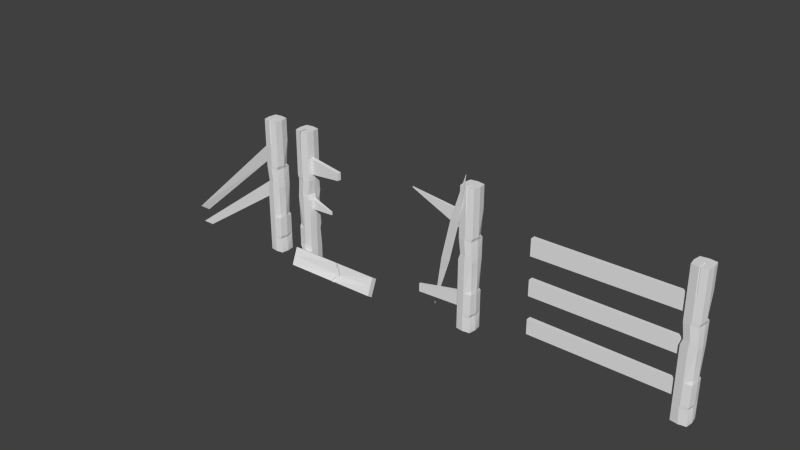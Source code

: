 # Source: fence.blend  (saved by Blender 2.76.0; exported with 4.5.12 LTS)
import bpy
from mathutils import Matrix  # noqa: F401  (used for matrix-valued properties, if any)

bpy.ops.wm.read_factory_settings(use_empty=True)
scene = bpy.context.scene
scene.name = 'Scene'

# ---- collections
col_collection_1 = bpy.data.collections.new('Collection 1'); scene.collection.children.link(col_collection_1)

# ---- materials (node trees are filled in below, after node groups)
mat_oldefence = bpy.data.materials.new('oldefence')
mat_oldefence.alpha_threshold = 0.0
mat_oldefence.use_transparent_shadow = False
mat_oldefence.roughness = 0.5

# ---- material node trees

# ---- world
world_world = bpy.data.worlds.new('World'); scene.world = world_world
world_world.color = (0.05088, 0.05088, 0.05088)
world_world.use_sun_shadow = False
world_world.sun_shadow_jitter_overblur = 0.0
world_world.cycles.sampling_method = 'MANUAL'
world_world.cycles.sample_map_resolution = 256

# ---- meshes
me_gatemain = bpy.data.meshes.new('GateMain')
me_gatemain.from_pydata([(5.481, -0.839, -1.203), (5.481, -0.839, 1.16), (5.481, 0.803, -1.203), (5.481, 0.803, 1.16), (7.123, -0.839, -1.203), (7.123, -0.839, 1.16), (7.123, 0.803, -1.203), (7.123, 0.803, 1.16), (5.481, -0.839, -0.9495), (5.481, -0.839, -0.5558), (5.481, -0.839, -0.02147), (5.481, -0.839, 0.3723), (5.481, -0.839, 0.766), (5.481, 0.803, 0.766), (5.481, 0.803, 0.3723), (5.534, 0.6929, -0.0264), (5.449, 0.608, -0.5755), (5.481, 0.803, -0.9495), (7.123, 0.803, 0.766), (6.983, 0.6595, 0.3606), (7.123, 0.803, -0.02147), (7.123, 0.803, -0.5558), (7.123, 0.803, -0.9495), (7.123, -0.839, 0.766), (7.123, -0.839, 0.3723), (7.123, -0.839, -0.02147), (7.123, -0.839, -0.5558), (6.969, -0.839, -0.9495), (5.481, -0.839, 0.3271), (5.459, 0.6832, 0.3148), (7.123, 0.803, 0.3271), (6.969, -0.839, 0.3148), (5.481, 0.803, 0.1001), (7.123, 0.803, 0.1001), (7.069, -0.839, 0.09584), (5.712, -0.839, 0.07548), (5.481, -0.839, -0.9003), (5.481, 0.803, -0.9003), (7.123, 0.803, -0.9003), (7.123, -0.839, -0.9003), (5.481, 0.803, -1.162), (7.123, 0.803, -1.162), (7.123, -0.839, -1.162), (5.481, -0.839, -1.162), (6.302, 0.9296, 1.16), (6.302, 0.9296, -1.203), (6.302, -0.9657, 1.16), (6.302, -0.9657, -1.203), (6.302, -0.9657, 0.766), (6.302, -0.9657, 0.3723), (6.302, -0.9657, -0.02147), (6.302, -0.9657, -0.5558), (6.225, -0.9657, -0.9495), (6.302, 0.9296, 0.766), (6.302, 0.9296, 0.3723), (6.302, 0.9296, -0.02147), (6.302, 0.9296, -0.5558), (6.302, 0.9296, -0.9495), (6.302, 0.9296, 0.3271), (6.225, -0.9657, 0.321), (6.302, 0.9296, 0.1001), (6.391, -0.9657, 0.08566), (6.302, 0.9296, -0.9003), (6.302, -0.9657, -0.9003), (6.302, -0.9657, -1.162), (6.302, 0.9296, -1.162), (5.363, -0.01804, 1.16), (5.363, -0.01804, -1.203), (7.242, -0.01804, 1.16), (7.242, -0.01804, -1.203), (7.242, -0.01804, 0.766), (7.242, -0.01804, 0.3723), (7.242, -0.01804, -0.02147), (7.242, -0.01804, -0.5558), (7.154, -0.01804, -0.9495), (5.363, -0.01804, 0.7092), (5.363, -0.01804, 0.429), (5.363, -0.01804, 0.05033), (5.363, -0.01804, -0.603), (5.363, -0.01804, -0.9495), (5.363, -0.01804, 0.3271), (7.154, -0.01804, 0.321), (5.495, -0.01804, 0.08781), (7.211, -0.01804, 0.09799), (5.363, -0.01804, -0.8531), (7.242, -0.01804, -0.9003), (7.242, -0.01804, -1.162), (5.363, -0.01804, -1.162), (6.302, -0.01804, 1.16), (6.302, -0.01804, -1.203), (6.427, 0.9103, 1.16), (6.427, -0.9464, -1.203), (6.427, -0.9464, 0.766), (6.427, -0.9464, 0.3723), (6.427, -0.9464, -0.02147), (6.427, -0.9464, -0.5558), (6.338, -0.9464, -0.9495), (6.338, -0.9464, 0.32), (6.494, -0.9464, 0.08721), (6.427, -0.9464, -0.9003), (6.427, -0.9464, -1.162), (6.427, 0.9103, -1.203), (6.427, -0.9464, 1.16), (6.427, 0.9103, 0.766), (6.406, 0.8885, 0.3705), (6.427, 0.9103, -0.02147), (6.427, 0.9103, -0.5558), (6.427, 0.9103, -0.9495), (6.427, 0.9103, 0.3271), (6.427, 0.9103, 0.1001), (6.427, 0.9103, -0.9003), (6.427, 0.9103, -1.162), (6.445, -0.01804, 1.16), (6.445, -0.01804, -1.203), (6.627, -0.7091, 1.089), (6.517, -0.7261, 1.089), (6.517, -0.7261, 0.743), (6.517, 0.1061, 1.089), (6.643, 0.1061, 1.089), (6.627, -0.7091, 0.743), (5.481, -0.839, -0.5065), (5.481, 0.803, -0.5065), (7.071, 0.5928, -0.5139), (7.082, -0.7089, -0.4942), (6.302, 0.9296, -0.5065), (6.302, -0.9657, -0.5065), (5.363, -0.01804, -0.2151), (7.242, -0.01804, -0.5065), (6.427, -0.9464, -0.5065), (6.427, 0.9103, -0.5065), (5.416, -0.3875, -1.203), (7.188, -0.3875, 1.16), (5.416, -0.3875, 0.7092), (5.416, -0.3875, 0.429), (5.416, -0.3875, 0.05033), (5.416, -0.3875, -0.603), (5.416, -0.3875, -0.9495), (5.416, -0.3875, 0.3271), (5.593, -0.3875, 0.08226), (5.416, -0.3875, -0.8531), (5.416, -0.3875, -1.162), (6.302, -0.4445, 1.16), (6.302, -0.4445, -1.203), (5.416, -0.3875, 1.16), (7.188, -0.3875, -1.203), (7.188, -0.3875, 0.766), (7.188, -0.3875, 0.3723), (7.188, -0.3875, -0.02147), (7.188, -0.3875, -0.5558), (7.07, -0.3875, -0.9495), (7.07, -0.3875, 0.3182), (7.147, -0.3875, 0.09702), (7.188, -0.3875, -0.9003), (7.188, -0.3875, -1.162), (6.437, -0.4358, -1.203), (6.437, -0.4358, 1.16), (6.517, -0.2684, 1.089), (6.636, -0.2607, 1.089), (5.416, -0.3875, -0.2151), (7.17, -0.3289, -0.501), (-10.25, -0.02326, 0.6985), (-10.25, -0.02326, 0.4201), (-10.25, -0.5513, 0.6985), (-10.25, -0.5513, 0.4201), (-10.25, 0.0247, 0.04392), (-10.25, 0.0247, -0.2198), (-10.25, -0.5034, 0.04392), (-10.25, -0.5034, -0.2198), (-10.25, 0.08405, -0.6052), (-10.25, 0.08405, -0.8536), (-10.25, -0.444, -0.6052), (-10.25, -0.444, -0.8536)], [], [(87, 40, 2, 67), (111, 41, 6, 101), (153, 42, 4, 144), (64, 43, 0, 47), (113, 101, 6, 69), (88, 44, 3, 66), (46, 1, 12, 48), (48, 12, 11, 49), (61, 35, 10, 50), (125, 120, 9, 51), (63, 36, 8, 52), (131, 5, 23, 145), (145, 23, 24, 146), (151, 34, 25, 147), (159, 123, 26, 148), (152, 39, 27, 149), (90, 7, 18, 103), (103, 18, 19, 104), (109, 33, 20, 105), (129, 122, 21, 106), (110, 38, 22, 107), (66, 3, 13, 75), (75, 13, 14, 76), (82, 32, 15, 77), (126, 121, 16, 78), (84, 37, 17, 79), (76, 14, 29, 80), (104, 19, 30, 108), (146, 24, 31, 150), (49, 11, 28, 59), (80, 29, 32, 82), (108, 30, 33, 109), (150, 31, 34, 151), (59, 28, 35, 61), (78, 16, 37, 84), (106, 21, 38, 110), (148, 26, 39, 152), (51, 9, 36, 63), (52, 8, 43, 64), (149, 27, 42, 153), (107, 22, 41, 111), (79, 17, 40, 87), (17, 57, 65, 40), (96, 52, 64, 100), (95, 51, 63, 99), (16, 56, 62, 37), (97, 59, 61, 98), (29, 58, 60, 32), (93, 49, 59, 97), (14, 54, 58, 29), (37, 62, 57, 17), (121, 124, 56, 16), (32, 60, 55, 15), (13, 53, 54, 14), (3, 44, 53, 13), (99, 63, 52, 96), (128, 125, 51, 95), (98, 61, 50, 94), (92, 48, 49, 93), (141, 46, 115, 156), (112, 90, 44, 88), (67, 2, 45, 89), (100, 64, 47, 91), (40, 65, 45, 2), (130, 67, 89, 142), (155, 112, 118, 157), (136, 79, 87, 140), (22, 74, 86, 41), (21, 73, 85, 38), (135, 78, 168, 170), (30, 81, 83, 33), (137, 80, 82, 138), (19, 71, 81, 30), (133, 76, 80, 137), (139, 84, 79, 136), (158, 126, 78, 135), (138, 82, 77, 134), (132, 75, 160, 162), (143, 66, 75, 132), (38, 85, 74, 22), (122, 127, 73, 21), (33, 83, 72, 20), (18, 70, 71, 19), (7, 68, 70, 18), (141, 88, 66, 143), (154, 113, 69, 144), (41, 86, 69, 6), (140, 87, 67, 130), (142, 89, 113, 154), (131, 68, 112, 155), (42, 100, 91, 4), (68, 7, 90, 112), (5, 102, 92, 23), (23, 92, 93, 24), (34, 98, 94, 25), (123, 128, 95, 26), (39, 99, 96, 27), (24, 93, 97, 31), (31, 97, 98, 34), (26, 95, 99, 39), (27, 96, 100, 42), (57, 107, 111, 65), (56, 106, 110, 62), (58, 108, 109, 60), (54, 104, 108, 58), (62, 110, 107, 57), (124, 129, 106, 56), (60, 109, 105, 55), (53, 103, 104, 54), (44, 90, 103, 53), (89, 45, 101, 113), (65, 111, 101, 45), (114, 115, 116, 119), (157, 118, 117, 156), (112, 88, 117, 118), (92, 102, 114, 119), (46, 48, 116, 115), (48, 92, 119, 116), (55, 105, 129, 124), (25, 94, 128, 123), (20, 72, 127, 122), (77, 126, 165, 164), (94, 50, 125, 128), (15, 55, 124, 121), (77, 15, 121, 126), (105, 20, 122, 129), (147, 25, 123, 159), (50, 10, 120, 125), (72, 147, 159, 127), (10, 134, 158, 120), (114, 157, 156, 115), (5, 131, 155, 102), (47, 142, 154, 91), (43, 140, 130, 0), (91, 154, 144, 4), (46, 141, 143, 1), (1, 143, 132, 12), (12, 132, 133, 11), (35, 138, 134, 10), (120, 158, 135, 9), (36, 139, 136, 8), (11, 133, 137, 28), (28, 137, 138, 35), (9, 135, 139, 36), (8, 136, 140, 43), (102, 155, 157, 114), (0, 130, 142, 47), (88, 141, 156, 117), (74, 149, 153, 86), (73, 148, 152, 85), (81, 150, 151, 83), (71, 146, 150, 81), (85, 152, 149, 74), (127, 159, 148, 73), (83, 151, 147, 72), (70, 145, 146, 71), (68, 131, 145, 70), (86, 153, 144, 69), (162, 160, 161, 163), (76, 133, 163, 161), (75, 76, 161, 160), (133, 132, 162, 163), (166, 164, 165, 167), (126, 158, 167, 165), (134, 77, 164, 166), (158, 134, 166, 167), (170, 168, 169, 171), (139, 135, 170, 171), (78, 84, 169, 168), (84, 139, 171, 169)])
me_gatemain.materials.append(mat_oldefence)
me_gatemain.use_remesh_preserve_volume = False
me_gatemain.use_remesh_preserve_attributes = False
me_gatemain.use_mirror_vertex_groups = False
me_gatemain.update()
me_gateend = bpy.data.meshes.new('GateEnd')
me_gateend.from_pydata([(5.481, -0.839, -1.203), (5.481, -0.839, 1.16), (5.481, 0.803, -1.203), (5.481, 0.803, 1.16), (7.123, -0.839, -1.203), (7.123, -0.839, 1.16), (7.123, 0.803, -1.203), (7.123, 0.803, 1.16), (5.481, -0.839, -0.9495), (5.481, -0.839, -0.5558), (5.481, -0.839, -0.02147), (5.481, -0.839, 0.3723), (5.481, -0.839, 0.766), (5.481, 0.803, 0.766), (5.481, 0.803, 0.3723), (5.534, 0.6929, -0.0264), (5.449, 0.608, -0.5755), (5.481, 0.803, -0.9495), (7.123, 0.803, 0.766), (6.983, 0.6595, 0.3606), (7.123, 0.803, -0.02147), (7.123, 0.803, -0.5558), (7.123, 0.803, -0.9495), (7.123, -0.839, 0.766), (7.123, -0.839, 0.3723), (7.123, -0.839, -0.02147), (7.123, -0.839, -0.5558), (6.969, -0.839, -0.9495), (5.481, -0.839, 0.3271), (5.459, 0.6832, 0.3148), (7.123, 0.803, 0.3271), (6.969, -0.839, 0.3148), (5.481, 0.803, 0.1001), (7.123, 0.803, 0.1001), (7.069, -0.839, 0.09584), (5.712, -0.839, 0.07548), (5.481, -0.839, -0.9003), (5.481, 0.803, -0.9003), (7.123, 0.803, -0.9003), (7.123, -0.839, -0.9003), (5.481, 0.803, -1.162), (7.123, 0.803, -1.162), (7.123, -0.839, -1.162), (5.481, -0.839, -1.162), (6.302, 0.9296, 1.16), (6.302, 0.9296, -1.203), (6.302, -0.9657, 1.16), (6.302, -0.9657, -1.203), (6.302, -0.9657, 0.766), (6.302, -0.9657, 0.3723), (6.302, -0.9657, -0.02147), (6.302, -0.9657, -0.5558), (6.225, -0.9657, -0.9495), (6.302, 0.9296, 0.766), (6.302, 0.9296, 0.3723), (6.302, 0.9296, -0.02147), (6.302, 0.9296, -0.5558), (6.302, 0.9296, -0.9495), (6.302, 0.9296, 0.3271), (6.225, -0.9657, 0.321), (6.302, 0.9296, 0.1001), (6.391, -0.9657, 0.08566), (6.302, 0.9296, -0.9003), (6.302, -0.9657, -0.9003), (6.302, -0.9657, -1.162), (6.302, 0.9296, -1.162), (5.363, -0.01804, 1.16), (5.363, -0.01804, -1.203), (7.242, -0.01804, 1.16), (7.242, -0.01804, -1.203), (7.242, -0.01804, 0.766), (7.242, -0.01804, 0.3723), (7.242, -0.01804, -0.02147), (7.242, -0.01804, -0.5558), (7.154, -0.01804, -0.9495), (5.363, -0.01804, 0.7092), (5.363, -0.01804, 0.429), (5.363, -0.01804, 0.05033), (5.363, -0.01804, -0.603), (5.363, -0.01804, -0.9495), (5.363, -0.01804, 0.3271), (7.154, -0.01804, 0.321), (5.495, -0.01804, 0.08781), (7.211, -0.01804, 0.09799), (5.363, -0.01804, -0.8531), (7.242, -0.01804, -0.9003), (7.242, -0.01804, -1.162), (5.363, -0.01804, -1.162), (6.302, -0.01804, 1.16), (6.302, -0.01804, -1.203), (6.427, 0.9103, 1.16), (6.427, -0.9464, -1.203), (6.427, -0.9464, 0.766), (6.427, -0.9464, 0.3723), (6.427, -0.9464, -0.02147), (6.427, -0.9464, -0.5558), (6.338, -0.9464, -0.9495), (6.338, -0.9464, 0.32), (6.494, -0.9464, 0.08721), (6.427, -0.9464, -0.9003), (6.427, -0.9464, -1.162), (6.427, 0.9103, -1.203), (6.427, -0.9464, 1.16), (6.427, 0.9103, 0.766), (6.406, 0.8885, 0.3705), (6.427, 0.9103, -0.02147), (6.427, 0.9103, -0.5558), (6.427, 0.9103, -0.9495), (6.427, 0.9103, 0.3271), (6.427, 0.9103, 0.1001), (6.427, 0.9103, -0.9003), (6.427, 0.9103, -1.162), (6.445, -0.01804, 1.16), (6.445, -0.01804, -1.203), (6.627, -0.7091, 1.089), (6.517, -0.7261, 1.089), (6.517, -0.7261, 0.743), (6.517, 0.1061, 1.089), (6.643, 0.1061, 1.089), (6.627, -0.7091, 0.743), (5.481, -0.839, -0.5065), (5.481, 0.803, -0.5065), (7.071, 0.5928, -0.5139), (7.082, -0.7089, -0.4942), (6.302, 0.9296, -0.5065), (6.302, -0.9657, -0.5065), (5.363, -0.01804, -0.2151), (7.242, -0.01804, -0.5065), (6.427, -0.9464, -0.5065), (6.427, 0.9103, -0.5065), (5.416, -0.3875, -1.203), (7.188, -0.3875, 1.16), (5.416, -0.3875, 0.7092), (5.416, -0.3875, 0.429), (5.416, -0.3875, 0.05033), (5.416, -0.3875, -0.603), (5.416, -0.3875, -0.9495), (5.416, -0.3875, 0.3271), (5.593, -0.3875, 0.08226), (5.416, -0.3875, -0.8531), (5.416, -0.3875, -1.162), (6.302, -0.4445, 1.16), (6.302, -0.4445, -1.203), (5.416, -0.3875, 1.16), (7.188, -0.3875, -1.203), (7.188, -0.3875, 0.766), (7.188, -0.3875, 0.3723), (7.188, -0.3875, -0.02147), (7.188, -0.3875, -0.5558), (7.07, -0.3875, -0.9495), (7.07, -0.3875, 0.3182), (7.147, -0.3875, 0.09702), (7.188, -0.3875, -0.9003), (7.188, -0.3875, -1.162), (6.437, -0.4358, -1.203), (6.437, -0.4358, 1.16), (6.517, -0.2684, 1.089), (6.636, -0.2607, 1.089), (5.416, -0.3875, -0.2151), (7.17, -0.3289, -0.501), (-9.946, 2.457, -1.276), (-8.481, 2.457, -1.276), (-9.946, 1.929, -1.276), (-8.481, 1.929, -1.276), (-6.501, 0.0247, -1.276), (-5.113, 0.0247, -1.276), (-6.501, -0.5034, -1.276), (-5.113, -0.5034, -1.276)], [], [(87, 40, 2, 67), (111, 41, 6, 101), (153, 42, 4, 144), (64, 43, 0, 47), (113, 101, 6, 69), (88, 44, 3, 66), (46, 1, 12, 48), (48, 12, 11, 49), (61, 35, 10, 50), (125, 120, 9, 51), (63, 36, 8, 52), (131, 5, 23, 145), (145, 23, 24, 146), (151, 34, 25, 147), (159, 123, 26, 148), (152, 39, 27, 149), (90, 7, 18, 103), (103, 18, 19, 104), (109, 33, 20, 105), (129, 122, 21, 106), (110, 38, 22, 107), (66, 3, 13, 75), (75, 13, 14, 76), (82, 32, 15, 77), (126, 121, 16, 78), (84, 37, 17, 79), (76, 14, 29, 80), (104, 19, 30, 108), (146, 24, 31, 150), (49, 11, 28, 59), (80, 29, 32, 82), (108, 30, 33, 109), (150, 31, 34, 151), (59, 28, 35, 61), (78, 16, 37, 84), (106, 21, 38, 110), (148, 26, 39, 152), (51, 9, 36, 63), (52, 8, 43, 64), (149, 27, 42, 153), (107, 22, 41, 111), (79, 17, 40, 87), (17, 57, 65, 40), (96, 52, 64, 100), (95, 51, 63, 99), (16, 56, 62, 37), (97, 59, 61, 98), (29, 58, 60, 32), (93, 49, 59, 97), (14, 54, 58, 29), (37, 62, 57, 17), (121, 124, 56, 16), (32, 60, 55, 15), (13, 53, 54, 14), (3, 44, 53, 13), (99, 63, 52, 96), (128, 125, 51, 95), (98, 61, 50, 94), (92, 48, 49, 93), (141, 46, 115, 156), (112, 90, 44, 88), (67, 2, 45, 89), (100, 64, 47, 91), (40, 65, 45, 2), (130, 67, 89, 142), (155, 112, 118, 157), (136, 79, 87, 140), (22, 74, 86, 41), (21, 73, 85, 38), (30, 81, 83, 33), (137, 80, 82, 138), (19, 71, 81, 30), (133, 76, 80, 137), (139, 84, 79, 136), (158, 126, 78, 135), (138, 82, 77, 134), (132, 75, 160, 162), (143, 66, 75, 132), (38, 85, 74, 22), (122, 127, 73, 21), (33, 83, 72, 20), (18, 70, 71, 19), (7, 68, 70, 18), (141, 88, 66, 143), (154, 113, 69, 144), (41, 86, 69, 6), (140, 87, 67, 130), (142, 89, 113, 154), (131, 68, 112, 155), (42, 100, 91, 4), (68, 7, 90, 112), (5, 102, 92, 23), (23, 92, 93, 24), (34, 98, 94, 25), (123, 128, 95, 26), (39, 99, 96, 27), (24, 93, 97, 31), (31, 97, 98, 34), (26, 95, 99, 39), (27, 96, 100, 42), (57, 107, 111, 65), (56, 106, 110, 62), (58, 108, 109, 60), (54, 104, 108, 58), (62, 110, 107, 57), (124, 129, 106, 56), (60, 109, 105, 55), (53, 103, 104, 54), (44, 90, 103, 53), (89, 45, 101, 113), (65, 111, 101, 45), (114, 115, 116, 119), (157, 118, 117, 156), (112, 88, 117, 118), (92, 102, 114, 119), (46, 48, 116, 115), (48, 92, 119, 116), (55, 105, 129, 124), (25, 94, 128, 123), (20, 72, 127, 122), (77, 126, 165, 164), (94, 50, 125, 128), (15, 55, 124, 121), (77, 15, 121, 126), (105, 20, 122, 129), (147, 25, 123, 159), (50, 10, 120, 125), (72, 147, 159, 127), (10, 134, 158, 120), (114, 157, 156, 115), (5, 131, 155, 102), (47, 142, 154, 91), (43, 140, 130, 0), (91, 154, 144, 4), (46, 141, 143, 1), (1, 143, 132, 12), (12, 132, 133, 11), (35, 138, 134, 10), (120, 158, 135, 9), (36, 139, 136, 8), (11, 133, 137, 28), (28, 137, 138, 35), (9, 135, 139, 36), (8, 136, 140, 43), (102, 155, 157, 114), (0, 130, 142, 47), (88, 141, 156, 117), (74, 149, 153, 86), (73, 148, 152, 85), (81, 150, 151, 83), (71, 146, 150, 81), (85, 152, 149, 74), (127, 159, 148, 73), (83, 151, 147, 72), (70, 145, 146, 71), (68, 131, 145, 70), (86, 153, 144, 69), (162, 160, 161, 163), (76, 133, 163, 161), (75, 76, 161, 160), (133, 132, 162, 163), (166, 164, 165, 167), (126, 158, 167, 165), (134, 77, 164, 166), (158, 134, 166, 167), (84, 139, 135, 78)])
me_gateend.materials.append(mat_oldefence)
me_gateend.use_remesh_preserve_volume = False
me_gateend.use_remesh_preserve_attributes = False
me_gateend.use_mirror_vertex_groups = False
me_gateend.update()
me_brokengate = bpy.data.meshes.new('BrokenGate')
me_brokengate.from_pydata([(10.04, -0.839, -1.203), (10.04, -0.839, 1.16), (10.04, 0.803, -1.203), (10.04, 0.803, 1.16), (11.68, -0.839, -1.203), (11.68, -0.839, 1.16), (11.68, 0.803, -1.203), (11.68, 0.803, 1.16), (10.04, -0.839, -0.9495), (10.04, -0.839, -0.5558), (10.04, -0.839, -0.02147), (10.04, -0.839, 0.3723), (10.04, -0.839, 0.766), (10.04, 0.803, 0.766), (10.04, 0.803, 0.3723), (10.09, 0.6929, -0.0264), (10.0, 0.608, -0.5755), (10.04, 0.803, -0.9495), (11.68, 0.803, 0.766), (11.54, 0.6595, 0.3606), (11.68, 0.803, -0.02147), (11.68, 0.803, -0.5558), (11.68, 0.803, -0.9495), (11.68, -0.839, 0.766), (11.68, -0.839, 0.3723), (11.68, -0.839, -0.02147), (11.68, -0.839, -0.5558), (11.52, -0.839, -0.9495), (10.04, -0.839, 0.3271), (10.01, 0.6832, 0.3148), (11.68, 0.803, 0.3271), (11.52, -0.839, 0.3148), (10.04, 0.803, 0.1001), (11.68, 0.803, 0.1001), (11.62, -0.839, 0.09584), (10.27, -0.839, 0.07548), (10.04, -0.839, -0.9003), (10.04, 0.803, -0.9003), (11.68, 0.803, -0.9003), (11.68, -0.839, -0.9003), (10.04, 0.803, -1.162), (11.68, 0.803, -1.162), (11.68, -0.839, -1.162), (10.04, -0.839, -1.162), (10.86, 0.9296, 1.16), (10.86, 0.9296, -1.203), (10.86, -0.9657, 1.16), (10.86, -0.9657, -1.203), (10.86, -0.9657, 0.766), (10.86, -0.9657, 0.3723), (10.86, -0.9657, -0.02147), (10.86, -0.9657, -0.5558), (10.78, -0.9657, -0.9495), (10.86, 0.9296, 0.766), (10.86, 0.9296, 0.3723), (10.86, 0.9296, -0.02147), (10.86, 0.9296, -0.5558), (10.86, 0.9296, -0.9495), (10.86, 0.9296, 0.3271), (10.78, -0.9657, 0.321), (10.86, 0.9296, 0.1001), (10.95, -0.9657, 0.08566), (10.86, 0.9296, -0.9003), (10.86, -0.9657, -0.9003), (10.86, -0.9657, -1.162), (10.86, 0.9296, -1.162), (9.917, -0.01804, 1.16), (9.917, -0.01804, -1.203), (11.8, -0.01804, 1.16), (11.8, -0.01804, -1.203), (11.8, -0.01804, 0.766), (11.8, -0.01804, 0.3723), (11.8, -0.01804, -0.02147), (11.8, -0.01804, -0.5558), (11.71, -0.01804, -0.9495), (9.917, -0.01804, 0.7092), (9.917, -0.01804, 0.429), (9.917, -0.01804, 0.05033), (9.917, -0.01804, -0.603), (9.917, -0.01804, -0.9495), (9.917, -0.01804, 0.3271), (11.71, -0.01804, 0.321), (10.05, -0.01804, 0.08781), (11.77, -0.01804, 0.09799), (9.917, -0.01804, -0.8531), (11.8, -0.01804, -0.9003), (11.8, -0.01804, -1.162), (9.917, -0.01804, -1.162), (10.86, -0.01804, 1.16), (10.86, -0.01804, -1.203), (10.98, 0.9103, 1.16), (10.98, -0.9464, -1.203), (10.98, -0.9464, 0.766), (10.98, -0.9464, 0.3723), (10.98, -0.9464, -0.02147), (10.98, -0.9464, -0.5558), (10.89, -0.9464, -0.9495), (10.89, -0.9464, 0.32), (11.05, -0.9464, 0.08721), (10.98, -0.9464, -0.9003), (10.98, -0.9464, -1.162), (10.98, 0.9103, -1.203), (10.98, -0.9464, 1.16), (10.98, 0.9103, 0.766), (10.96, 0.8885, 0.3705), (10.98, 0.9103, -0.02147), (10.98, 0.9103, -0.5558), (10.98, 0.9103, -0.9495), (10.98, 0.9103, 0.3271), (10.98, 0.9103, 0.1001), (10.98, 0.9103, -0.9003), (10.98, 0.9103, -1.162), (11.0, -0.01804, 1.16), (11.0, -0.01804, -1.203), (11.18, -0.7091, 1.089), (11.07, -0.7261, 1.089), (11.07, -0.7261, 0.743), (11.07, 0.1061, 1.089), (11.2, 0.1061, 1.089), (11.18, -0.7091, 0.743), (10.04, -0.839, -0.5065), (10.04, 0.803, -0.5065), (11.63, 0.5928, -0.5139), (11.64, -0.7089, -0.4942), (10.86, 0.9296, -0.5065), (10.86, -0.9657, -0.5065), (9.917, -0.01804, -0.2151), (11.8, -0.01804, -0.5065), (10.98, -0.9464, -0.5065), (10.98, 0.9103, -0.5065), (9.97, -0.3875, -1.203), (11.74, -0.3875, 1.16), (9.97, -0.3875, 0.7092), (9.97, -0.3875, 0.429), (9.97, -0.3875, 0.05033), (9.97, -0.3875, -0.603), (9.97, -0.3875, -0.9495), (9.97, -0.3875, 0.3271), (10.15, -0.3875, 0.08226), (9.97, -0.3875, -0.8531), (9.97, -0.3875, -1.162), (10.86, -0.4445, 1.16), (10.86, -0.4445, -1.203), (9.97, -0.3875, 1.16), (11.74, -0.3875, -1.203), (11.74, -0.3875, 0.766), (11.74, -0.3875, 0.3723), (11.74, -0.3875, -0.02147), (11.74, -0.3875, -0.5558), (11.62, -0.3875, -0.9495), (11.62, -0.3875, 0.3182), (11.7, -0.3875, 0.09702), (11.74, -0.3875, -0.9003), (11.74, -0.3875, -1.162), (10.99, -0.4358, -1.203), (10.99, -0.4358, 1.16), (11.07, -0.2684, 1.089), (11.19, -0.2607, 1.089), (9.97, -0.3875, -0.2151), (11.72, -0.3289, -0.501), (-10.04, -0.839, -1.203), (-10.04, -0.839, 1.16), (-10.04, 0.803, -1.203), (-10.04, 0.803, 1.16), (-11.68, -0.839, -1.203), (-11.68, -0.839, 1.16), (-11.68, 0.803, -1.203), (-11.68, 0.803, 1.16), (-10.04, -0.839, -0.9495), (-10.04, -0.839, -0.5558), (-10.04, -0.839, -0.02147), (-10.04, -0.839, 0.3723), (-10.04, -0.839, 0.766), (-10.04, 0.803, 0.766), (-10.04, 0.803, 0.3723), (-10.09, 0.6929, -0.0264), (-10.0, 0.608, -0.5755), (-10.04, 0.803, -0.9495), (-11.68, 0.803, 0.766), (-11.54, 0.6595, 0.3606), (-11.68, 0.803, -0.02147), (-11.68, 0.803, -0.5558), (-11.68, 0.803, -0.9495), (-11.68, -0.839, 0.766), (-11.68, -0.839, 0.3723), (-11.68, -0.839, -0.02147), (-11.68, -0.839, -0.5558), (-11.52, -0.839, -0.9495), (-10.04, -0.839, 0.3271), (-10.01, 0.6832, 0.3148), (-11.68, 0.803, 0.3271), (-11.52, -0.839, 0.3148), (-10.04, 0.803, 0.1001), (-11.68, 0.803, 0.1001), (-11.62, -0.839, 0.09584), (-10.27, -0.839, 0.07548), (-10.04, -0.839, -0.9003), (-10.04, 0.803, -0.9003), (-11.68, 0.803, -0.9003), (-11.68, -0.839, -0.9003), (-10.04, 0.803, -1.162), (-11.68, 0.803, -1.162), (-11.68, -0.839, -1.162), (-10.04, -0.839, -1.162), (-10.86, 0.9296, 1.16), (-10.86, 0.9296, -1.203), (-10.86, -0.9657, 1.16), (-10.86, -0.9657, -1.203), (-10.86, -0.9657, 0.766), (-10.86, -0.9657, 0.3723), (-10.86, -0.9657, -0.02147), (-10.86, -0.9657, -0.5558), (-10.78, -0.9657, -0.9495), (-10.86, 0.9296, 0.766), (-10.86, 0.9296, 0.3723), (-10.86, 0.9296, -0.02147), (-10.86, 0.9296, -0.5558), (-10.86, 0.9296, -0.9495), (-10.86, 0.9296, 0.3271), (-10.78, -0.9657, 0.321), (-10.86, 0.9296, 0.1001), (-10.95, -0.9657, 0.08566), (-10.86, 0.9296, -0.9003), (-10.86, -0.9657, -0.9003), (-10.86, -0.9657, -1.162), (-10.86, 0.9296, -1.162), (-9.917, -0.01804, 1.16), (-9.917, -0.01804, -1.203), (-11.8, -0.01804, 1.16), (-11.8, -0.01804, -1.203), (-11.8, -0.01804, 0.766), (-11.8, -0.01804, 0.3723), (-11.8, -0.01804, -0.02147), (-11.8, -0.01804, -0.5558), (-11.71, -0.01804, -0.9495), (-9.917, -0.01804, 0.7092), (-9.917, -0.01804, 0.429), (-9.917, -0.01804, -0.003101), (-9.917, -0.01804, -0.603), (-9.917, -0.01804, -0.9495), (-9.917, -0.01804, 0.3271), (-11.71, -0.01804, 0.321), (-10.05, -0.01804, 0.08781), (-11.77, -0.01804, 0.09799), (-9.917, -0.01804, -0.8531), (-11.8, -0.01804, -0.9003), (-11.8, -0.01804, -1.162), (-9.917, -0.01804, -1.162), (-10.86, -0.01804, 1.16), (-10.86, -0.01804, -1.203), (-10.98, 0.9103, 1.16), (-10.98, -0.9464, -1.203), (-10.98, -0.9464, 0.766), (-10.98, -0.9464, 0.3723), (-10.98, -0.9464, -0.02147), (-10.98, -0.9464, -0.5558), (-10.89, -0.9464, -0.9495), (-10.89, -0.9464, 0.32), (-11.05, -0.9464, 0.08721), (-10.98, -0.9464, -0.9003), (-10.98, -0.9464, -1.162), (-10.98, 0.9103, -1.203), (-10.98, -0.9464, 1.16), (-10.98, 0.9103, 0.766), (-10.96, 0.8885, 0.3705), (-10.98, 0.9103, -0.02147), (-10.98, 0.9103, -0.5558), (-10.98, 0.9103, -0.9495), (-10.98, 0.9103, 0.3271), (-10.98, 0.9103, 0.1001), (-10.98, 0.9103, -0.9003), (-10.98, 0.9103, -1.162), (-11.0, -0.01804, 1.16), (-11.0, -0.01804, -1.203), (-11.18, -0.7091, 1.089), (-11.07, -0.7261, 1.089), (-11.07, -0.7261, 0.743), (-11.07, 0.1061, 1.089), (-11.2, 0.1061, 1.089), (-11.18, -0.7091, 0.743), (-10.04, -0.839, -0.5065), (-10.04, 0.803, -0.5065), (-11.63, 0.5928, -0.5139), (-11.64, -0.7089, -0.4942), (-10.86, 0.9296, -0.5065), (-10.86, -0.9657, -0.5065), (-9.917, -0.01804, -0.1859), (-11.8, -0.01804, -0.5065), (-10.98, -0.9464, -0.5065), (-10.98, 0.9103, -0.5065), (-9.97, -0.3875, -1.203), (-11.74, -0.3875, 1.16), (-9.97, -0.3875, 0.7092), (-9.97, -0.3875, 0.429), (-9.97, -0.3875, -0.003101), (-9.97, -0.3875, -0.603), (-9.97, -0.3875, -0.9495), (-9.97, -0.3875, 0.3271), (-10.15, -0.3875, 0.08226), (-9.97, -0.3875, -0.8531), (-9.97, -0.3875, -1.162), (-10.86, -0.4445, 1.16), (-10.86, -0.4445, -1.203), (-9.97, -0.3875, 1.16), (-11.74, -0.3875, -1.203), (-11.74, -0.3875, 0.766), (-11.74, -0.3875, 0.3723), (-11.74, -0.3875, -0.02147), (-11.74, -0.3875, -0.5558), (-11.62, -0.3875, -0.9495), (-11.62, -0.3875, 0.3182), (-11.7, -0.3875, 0.09702), (-11.74, -0.3875, -0.9003), (-11.74, -0.3875, -1.162), (-10.99, -0.4358, -1.203), (-10.99, -0.4358, 1.16), (-11.07, -0.2684, 1.089), (-11.19, -0.2607, 1.089), (-9.97, -0.3875, -0.1859), (-11.72, -0.3289, -0.501), (-6.135, -0.02065, 0.4877), (-6.161, -0.4694, 0.4877), (-6.161, -0.4694, 0.6159), (-6.135, -0.02065, 0.6159), (-7.382, -0.1592, -0.1743), (-7.382, -0.1592, -0.1224), (-7.388, -0.2942, -0.1743), (-7.388, -0.2942, -0.1224), (3.795, -0.2297, 0.8345), (3.797, -0.2604, 0.8345), (3.797, -0.2604, 0.8154), (3.795, -0.2297, 0.8154), (11.38, -1.745, 1.43), (11.35, -1.759, 1.431), (11.38, -1.754, 1.429), (11.35, -1.768, 1.431), (5.504, 1.48, -1.194), (5.511, 1.459, -1.195), (5.459, 1.434, -1.192), (5.451, 1.455, -1.19), (9.888, -0.6729, 0.5578), (9.15, -1.023, 0.602), (9.774, -0.408, 0.5651), (9.037, -0.7579, 0.6093), (8.008, 0.563, -0.2209), (7.271, 0.2136, -0.1768), (8.119, 0.2835, -0.2339), (7.382, -0.06593, -0.1898), (4.767, -0.1368, -0.7577), (4.767, -0.1368, -0.897), (4.797, -0.3426, -0.7577), (4.797, -0.3426, -0.897), (-11.62, -1.099, -0.9377), (-11.6, -1.877, -1.222), (-11.69, -1.519, -0.8963), (-11.67, -2.297, -1.18), (-0.5637, -0.9531, -0.9312), (-0.5724, -1.529, -0.8742), (-0.5557, -2.303, -1.156), (-0.5469, -1.727, -1.213), (-5.79, -1.525, -0.8846), (-5.773, -2.3, -1.168), (-5.753, -1.022, -0.9342), (-5.736, -1.797, -1.217), (-5.482, -1.018, -0.9341), (-5.465, -1.794, -1.217), (-5.517, -1.525, -0.884), (-5.501, -2.3, -1.167), (-5.608, -1.552, -0.9661), (-5.824, -1.552, -0.9665), (-5.595, -2.167, -1.19), (-5.811, -2.167, -1.191), (-5.795, -1.154, -1.006), (-5.782, -1.768, -1.23), (-5.58, -1.151, -1.006), (-5.567, -1.765, -1.23), (-11.61, -1.488, -1.08), (-11.68, -1.908, -1.038), (-0.5553, -1.34, -1.072), (-0.5641, -1.916, -1.015), (-5.249, -1.79, -1.057), (-5.745, -1.409, -1.076), (-4.977, -1.791, -1.056), (-5.474, -1.406, -1.076), (-5.285, -1.737, -1.109), (-5.788, -1.461, -1.118), (-5.069, -1.738, -1.109), (-5.574, -1.458, -1.118)], [], [(87, 40, 2, 67), (111, 41, 6, 101), (153, 42, 4, 144), (64, 43, 0, 47), (113, 101, 6, 69), (88, 44, 3, 66), (46, 1, 12, 48), (48, 12, 11, 49), (61, 35, 10, 50), (125, 120, 9, 51), (63, 36, 8, 52), (131, 5, 23, 145), (145, 23, 24, 146), (151, 34, 25, 147), (159, 123, 26, 148), (152, 39, 27, 149), (90, 7, 18, 103), (103, 18, 19, 104), (109, 33, 20, 105), (129, 122, 21, 106), (110, 38, 22, 107), (66, 3, 13, 75), (75, 13, 14, 76), (82, 32, 15, 77), (126, 121, 16, 78), (84, 37, 17, 79), (76, 14, 29, 80), (104, 19, 30, 108), (146, 24, 31, 150), (49, 11, 28, 59), (80, 29, 32, 82), (108, 30, 33, 109), (150, 31, 34, 151), (59, 28, 35, 61), (78, 16, 37, 84), (106, 21, 38, 110), (148, 26, 39, 152), (51, 9, 36, 63), (52, 8, 43, 64), (149, 27, 42, 153), (107, 22, 41, 111), (79, 17, 40, 87), (17, 57, 65, 40), (96, 52, 64, 100), (95, 51, 63, 99), (16, 56, 62, 37), (97, 59, 61, 98), (29, 58, 60, 32), (93, 49, 59, 97), (14, 54, 58, 29), (37, 62, 57, 17), (121, 124, 56, 16), (32, 60, 55, 15), (13, 53, 54, 14), (3, 44, 53, 13), (99, 63, 52, 96), (128, 125, 51, 95), (98, 61, 50, 94), (92, 48, 49, 93), (141, 46, 115, 156), (112, 90, 44, 88), (67, 2, 45, 89), (100, 64, 47, 91), (40, 65, 45, 2), (130, 67, 89, 142), (155, 112, 118, 157), (136, 79, 87, 140), (22, 74, 86, 41), (21, 73, 85, 38), (133, 132, 329, 330), (30, 81, 83, 33), (137, 80, 82, 138), (19, 71, 81, 30), (133, 76, 80, 137), (139, 84, 79, 136), (158, 126, 78, 135), (138, 82, 77, 134), (143, 66, 75, 132), (38, 85, 74, 22), (122, 127, 73, 21), (33, 83, 72, 20), (18, 70, 71, 19), (7, 68, 70, 18), (141, 88, 66, 143), (154, 113, 69, 144), (41, 86, 69, 6), (140, 87, 67, 130), (142, 89, 113, 154), (131, 68, 112, 155), (42, 100, 91, 4), (68, 7, 90, 112), (5, 102, 92, 23), (23, 92, 93, 24), (34, 98, 94, 25), (123, 128, 95, 26), (39, 99, 96, 27), (24, 93, 97, 31), (31, 97, 98, 34), (26, 95, 99, 39), (27, 96, 100, 42), (57, 107, 111, 65), (56, 106, 110, 62), (58, 108, 109, 60), (54, 104, 108, 58), (62, 110, 107, 57), (124, 129, 106, 56), (60, 109, 105, 55), (53, 103, 104, 54), (44, 90, 103, 53), (89, 45, 101, 113), (65, 111, 101, 45), (114, 115, 116, 119), (157, 118, 117, 156), (112, 88, 117, 118), (92, 102, 114, 119), (46, 48, 116, 115), (48, 92, 119, 116), (55, 105, 129, 124), (25, 94, 128, 123), (20, 72, 127, 122), (94, 50, 125, 128), (15, 55, 124, 121), (77, 15, 121, 126), (105, 20, 122, 129), (147, 25, 123, 159), (50, 10, 120, 125), (72, 147, 159, 127), (10, 134, 158, 120), (114, 157, 156, 115), (5, 131, 155, 102), (47, 142, 154, 91), (43, 140, 130, 0), (91, 154, 144, 4), (46, 141, 143, 1), (1, 143, 132, 12), (12, 132, 133, 11), (35, 138, 134, 10), (120, 158, 135, 9), (36, 139, 136, 8), (11, 133, 137, 28), (28, 137, 138, 35), (9, 135, 139, 36), (8, 136, 140, 43), (102, 155, 157, 114), (0, 130, 142, 47), (88, 141, 156, 117), (74, 149, 153, 86), (73, 148, 152, 85), (81, 150, 151, 83), (71, 146, 150, 81), (85, 152, 149, 74), (127, 159, 148, 73), (83, 151, 147, 72), (70, 145, 146, 71), (68, 131, 145, 70), (86, 153, 144, 69), (322, 321, 320, 323), (126, 158, 134, 77), (78, 84, 349, 348), (76, 133, 330, 331), (235, 323, 320, 236), (247, 227, 162, 200), (271, 261, 166, 201), (313, 304, 164, 202), (224, 207, 160, 203), (273, 229, 166, 261), (248, 226, 163, 204), (206, 208, 172, 161), (208, 209, 171, 172), (221, 210, 170, 195), (285, 211, 169, 280), (223, 212, 168, 196), (291, 305, 183, 165), (305, 306, 184, 183), (311, 307, 185, 194), (319, 308, 186, 283), (312, 309, 187, 199), (250, 263, 178, 167), (263, 264, 179, 178), (269, 265, 180, 193), (289, 266, 181, 282), (270, 267, 182, 198), (226, 235, 173, 163), (235, 236, 174, 173), (242, 237, 175, 192), (286, 238, 176, 281), (244, 239, 177, 197), (236, 240, 189, 174), (264, 268, 190, 179), (306, 310, 191, 184), (209, 219, 188, 171), (240, 242, 192, 189), (268, 269, 193, 190), (310, 311, 194, 191), (219, 221, 195, 188), (238, 244, 197, 176), (266, 270, 198, 181), (308, 312, 199, 186), (211, 223, 196, 169), (212, 224, 203, 168), (309, 313, 202, 187), (267, 271, 201, 182), (239, 247, 200, 177), (177, 200, 225, 217), (256, 260, 224, 212), (255, 259, 223, 211), (176, 197, 222, 216), (257, 258, 221, 219), (189, 192, 220, 218), (253, 257, 219, 209), (174, 189, 218, 214), (197, 177, 217, 222), (281, 176, 216, 284), (192, 175, 215, 220), (173, 174, 214, 213), (163, 173, 213, 204), (259, 256, 212, 223), (288, 255, 211, 285), (258, 254, 210, 221), (252, 253, 209, 208), (301, 316, 275, 206), (272, 248, 204, 250), (227, 249, 205, 162), (260, 251, 207, 224), (200, 162, 205, 225), (290, 302, 249, 227), (315, 317, 278, 272), (296, 300, 247, 239), (182, 201, 246, 234), (181, 198, 245, 233), (292, 322, 323, 235), (190, 193, 243, 241), (297, 298, 242, 240), (179, 190, 241, 231), (293, 297, 240, 236), (299, 296, 239, 244), (318, 295, 238, 286), (298, 294, 237, 242), (303, 292, 235, 226), (198, 182, 234, 245), (282, 181, 233, 287), (193, 180, 232, 243), (178, 179, 231, 230), (167, 178, 230, 228), (301, 303, 226, 248), (314, 304, 229, 273), (201, 166, 229, 246), (300, 290, 227, 247), (302, 314, 273, 249), (291, 315, 272, 228), (202, 164, 251, 260), (228, 272, 250, 167), (165, 183, 252, 262), (183, 184, 253, 252), (194, 185, 254, 258), (283, 186, 255, 288), (199, 187, 256, 259), (184, 191, 257, 253), (191, 194, 258, 257), (186, 199, 259, 255), (187, 202, 260, 256), (217, 225, 271, 267), (216, 222, 270, 266), (218, 220, 269, 268), (214, 218, 268, 264), (222, 217, 267, 270), (284, 216, 266, 289), (220, 215, 265, 269), (213, 214, 264, 263), (204, 213, 263, 250), (249, 273, 261, 205), (225, 205, 261, 271), (274, 279, 276, 275), (317, 316, 277, 278), (272, 278, 277, 248), (252, 279, 274, 262), (206, 275, 276, 208), (208, 276, 279, 252), (215, 284, 289, 265), (185, 283, 288, 254), (180, 282, 287, 232), (254, 288, 285, 210), (175, 281, 284, 215), (237, 286, 281, 175), (265, 289, 282, 180), (307, 319, 283, 185), (210, 285, 280, 170), (232, 287, 319, 307), (170, 280, 318, 294), (274, 275, 316, 317), (165, 262, 315, 291), (207, 251, 314, 302), (203, 160, 290, 300), (251, 164, 304, 314), (206, 161, 303, 301), (161, 172, 292, 303), (172, 171, 293, 292), (195, 170, 294, 298), (280, 169, 295, 318), (196, 168, 296, 299), (171, 188, 297, 293), (188, 195, 298, 297), (169, 196, 299, 295), (168, 203, 300, 296), (262, 274, 317, 315), (160, 207, 302, 290), (248, 277, 316, 301), (234, 246, 313, 309), (233, 245, 312, 308), (241, 243, 311, 310), (231, 241, 310, 306), (245, 234, 309, 312), (287, 233, 308, 319), (243, 232, 307, 311), (230, 231, 306, 305), (228, 230, 305, 291), (246, 229, 304, 313), (326, 324, 325, 327), (75, 76, 331, 328), (293, 321, 322, 292), (132, 75, 328, 329), (236, 320, 321, 293), (318, 326, 327, 294), (294, 327, 325, 237), (286, 324, 326, 318), (237, 325, 324, 286), (244, 238, 295, 299), (376, 377, 354, 352), (329, 328, 331, 330), (345, 339, 338, 347), (344, 336, 339, 345), (347, 338, 337, 346), (346, 337, 336, 344), (334, 340, 342, 332), (335, 341, 340, 334), (332, 342, 343, 333), (333, 343, 341, 335), (340, 346, 344, 342), (341, 347, 346, 340), (342, 344, 345, 343), (343, 345, 347, 341), (339, 336, 337, 338), (333, 335, 334, 332), (349, 351, 350, 348), (84, 139, 351, 349), (135, 78, 348, 350), (139, 135, 350, 351), (365, 359, 358, 367), (383, 378, 359, 365), (382, 379, 357, 366), (366, 357, 356, 364), (378, 356, 357, 379), (354, 360, 362, 352), (377, 380, 360, 354), (376, 381, 363, 353), (353, 363, 361, 355), (383, 365, 375, 387), (380, 361, 371, 384), (361, 363, 373, 371), (382, 366, 368, 386), (369, 368, 374, 372), (384, 386, 368, 369), (385, 387, 375, 373), (373, 375, 370, 371), (366, 364, 374, 368), (381, 362, 372, 385), (365, 367, 370, 375), (362, 360, 369, 372), (363, 381, 385, 373), (372, 374, 387, 385), (371, 370, 386, 384), (367, 382, 386, 370), (360, 380, 384, 369), (364, 383, 387, 374), (352, 362, 381, 376), (355, 361, 380, 377), (359, 378, 379, 358), (367, 358, 379, 382), (364, 356, 378, 383), (353, 355, 377, 376)])
me_brokengate.materials.append(mat_oldefence)
me_brokengate.use_remesh_preserve_volume = False
me_brokengate.use_remesh_preserve_attributes = False
me_brokengate.use_mirror_vertex_groups = False
me_brokengate.update()

# ---- objects
ob_fence = bpy.data.objects.new('Fence', me_gatemain)
ob_fenceend = bpy.data.objects.new('FenceEnd', me_gateend)
ob_brokenfence = bpy.data.objects.new('BrokenFence', me_brokengate)

# ---- transforms, parenting, visibility, modifiers, constraints
ob_fence.location = (1.49, 0.0, 0.0)
ob_fence.scale = (0.05262, 0.05262, 0.3537)
ob_fence.lineart.crease_threshold = 0.0
ob_fenceend.location = (-1.151, 0.0, 0.0)
ob_fenceend.scale = (0.05262, 0.05262, 0.3537)
ob_fenceend.lineart.crease_threshold = 0.0
ob_brokenfence.location = (0.0, 0.0, 0.0)
ob_brokenfence.scale = (0.05262, 0.05262, 0.3537)
ob_brokenfence.lineart.crease_threshold = 0.0

# ---- collection membership
col_collection_1.objects.link(ob_fence)
col_collection_1.objects.link(ob_fenceend)
col_collection_1.objects.link(ob_brokenfence)

# ---- scene / render settings (as saved in the file)
scene.frame_start = 1; scene.frame_end = 250; scene.frame_set(1)
scene.render.engine = 'BLENDER_EEVEE_NEXT'
scene.render.resolution_percentage = 50
scene.render.dither_intensity = 0.0
scene.cycles.use_denoising = False
scene.cycles.samples = 10
scene.cycles.sampling_pattern = 'TABULATED_SOBOL'
scene.cycles.light_sampling_threshold = 0.0
scene.cycles.use_adaptive_sampling = False
scene.cycles.use_light_tree = False
scene.cycles.blur_glossy = 0.0
scene.cycles.pixel_filter_type = 'GAUSSIAN'
scene.cycles.sample_clamp_indirect = 0.0
scene.view_settings.view_transform = 'Standard'
bpy.context.view_layer.update()

# ---- added for rendering (the .blend has no active camera and no usable light): camera, sun
cam_auto = bpy.data.cameras.new('AutoCamera')
cam_auto.lens = 50.0
cam_auto.sensor_width = 36.0
cam_auto.clip_end = 1000.0
ob_auto_camera = bpy.data.objects.new('AutoCamera', cam_auto)
scene.collection.objects.link(ob_auto_camera)
ob_auto_camera.location = (3.50481, -4.08369, 2.75255)
ob_auto_camera.rotation_euler = (1.09748, -7.21219e-08, 0.694738)
scene.camera = ob_auto_camera
light_auto_sun = bpy.data.lights.new('AutoSun', 'SUN')
light_auto_sun.energy = 3.0
light_auto_sun.angle = 0.0523599
ob_auto_sun = bpy.data.objects.new('AutoSun', light_auto_sun)
scene.collection.objects.link(ob_auto_sun)
ob_auto_sun.rotation_euler = (0.872665, 0.174533, 0.523599)
bpy.context.view_layer.update()
